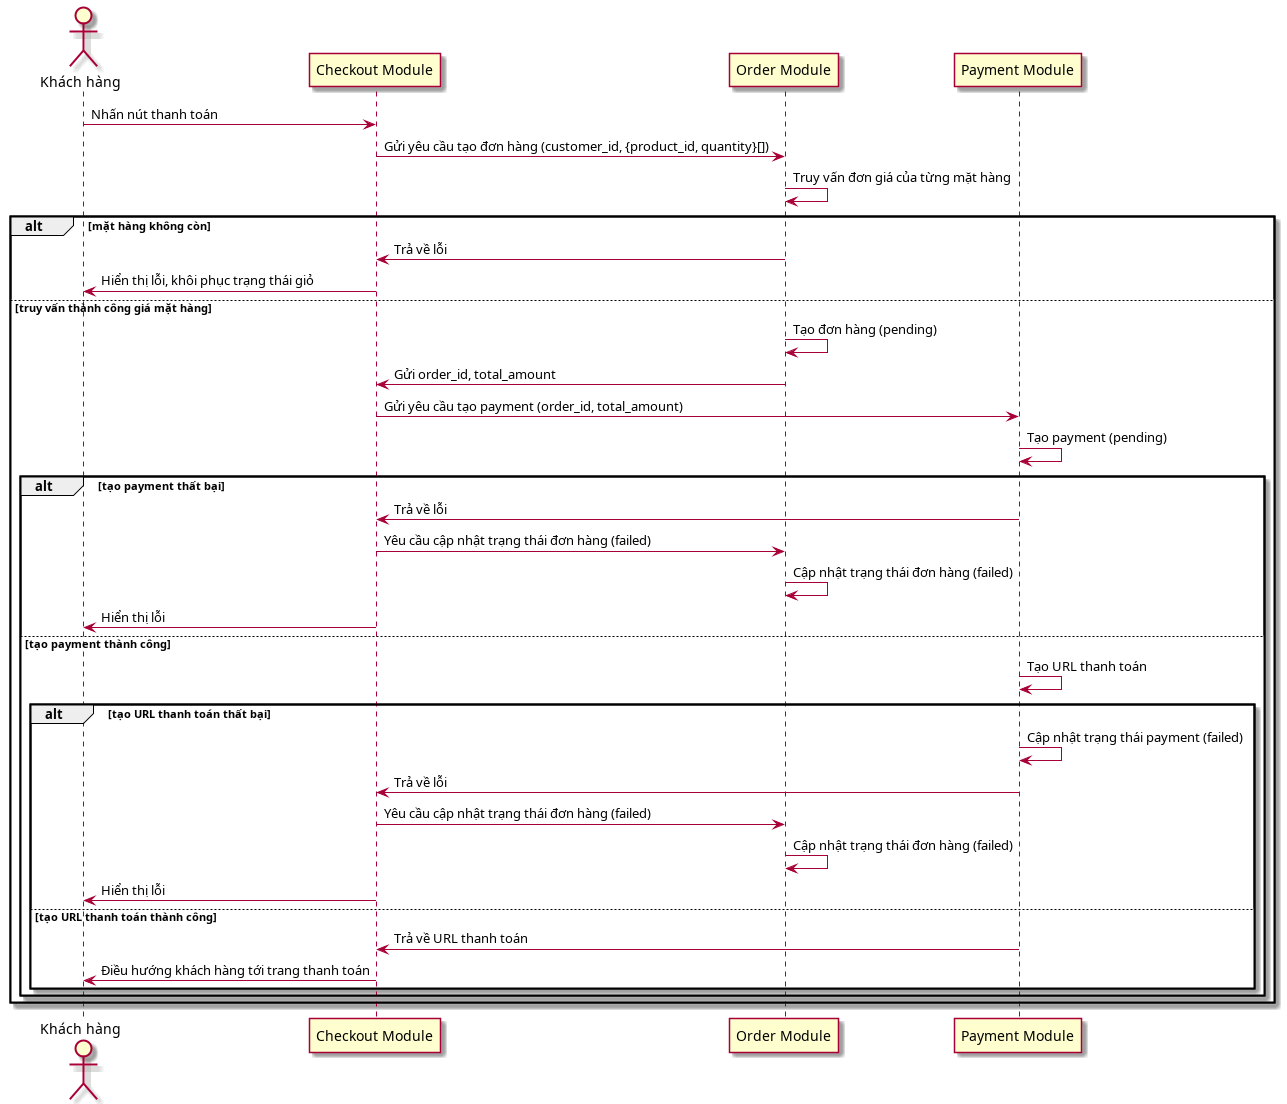

The diagram above was rendered by PlantUML. Its source (embedded in the PNG):
@startuml "checkout-sequence"
skinparam backgroundColor white

actor "Khách hàng" as customer
participant "Checkout Module" as checkout
participant "Order Module" as order
participant "Payment Module" as payment

customer -> checkout : Nhấn nút thanh toán
checkout -> order : Gửi yêu cầu tạo đơn hàng (customer_id, {product_id, quantity}[])
order -> order : Truy vấn đơn giá của từng mặt hàng 

alt mặt hàng không còn
    order -> checkout : Trả về lỗi
    checkout -> customer : Hiển thị lỗi, khôi phục trạng thái giỏ

else truy vấn thành công giá mặt hàng
    order -> order : Tạo đơn hàng (pending)
    order -> checkout : Gửi order_id, total_amount
    checkout -> payment : Gửi yêu cầu tạo payment (order_id, total_amount)

    payment -> payment : Tạo payment (pending)

    alt tạo payment thất bại
        payment -> checkout : Trả về lỗi
        checkout -> order : Yêu cầu cập nhật trạng thái đơn hàng (failed)
        order -> order : Cập nhật trạng thái đơn hàng (failed)
        checkout -> customer : Hiển thị lỗi
    else tạo payment thành công
        payment -> payment : Tạo URL thanh toán

        alt tạo URL thanh toán thất bại
            payment -> payment : Cập nhật trạng thái payment (failed)
            payment -> checkout : Trả về lỗi
            checkout -> order : Yêu cầu cập nhật trạng thái đơn hàng (failed)
            order -> order : Cập nhật trạng thái đơn hàng (failed)
            checkout -> customer : Hiển thị lỗi

        else tạo URL thanh toán thành công 
            payment -> checkout : Trả về URL thanh toán
            checkout -> customer : Điều hướng khách hàng tới trang thanh toán
        end
    end
end

@enduml